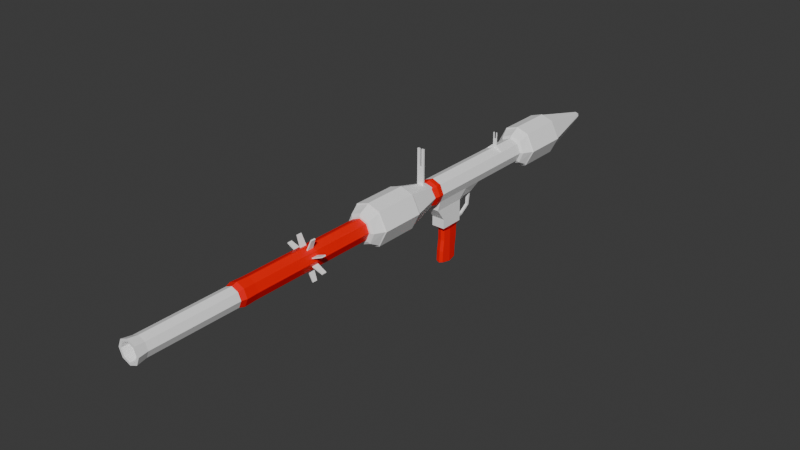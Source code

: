 # Source: RPG-2.blend  (saved by Blender 4.0.36; exported with 4.5.12 LTS)
import bpy
from mathutils import Matrix  # noqa: F401  (used for matrix-valued properties, if any)

bpy.ops.wm.read_factory_settings(use_empty=True)
scene = bpy.context.scene
scene.name = 'Scene'

# ---- materials (node trees are filled in below, after node groups)
mat_metal = bpy.data.materials.new('Metal')
mat_metal.alpha_threshold = 0.0
mat_metal.use_transparent_shadow = False
mat_metal.roughness = 0.5
mat_metal.line_color = (0.0, 0.0, 0.0, 1.0)
mat_madera = bpy.data.materials.new('Madera')
mat_madera.use_transparent_shadow = False
mat_granada = bpy.data.materials.new('Granada')
mat_granada.alpha_threshold = 0.0
mat_granada.use_transparent_shadow = False
mat_granada.roughness = 0.5
mat_granada.line_color = (0.0, 0.0, 0.0, 1.0)

# ---- material node trees
mat_metal.use_nodes = True; mat_metal.node_tree.nodes.clear()
_N = mat_metal.node_tree.nodes; _L = mat_metal.node_tree.links
n0 = _N.new('ShaderNodeOutputMaterial'); n0.name = 'Material Output'; n0.location = (300, 300)
n1 = _N.new('ShaderNodeBsdfPrincipled'); n1.name = 'Principled BSDF'; n1.location = (10, 300)
n1.inputs[0].default_value = (1.0, 1.0, 1.0, 1.0)
n1.inputs[3].default_value = 1.45
_L.new(n1.outputs[0], n0.inputs[0])
n0.is_active_output = True
mat_madera.use_nodes = True; mat_madera.node_tree.nodes.clear()
_N = mat_madera.node_tree.nodes; _L = mat_madera.node_tree.links
n0 = _N.new('ShaderNodeBsdfPrincipled'); n0.name = 'BSDF Principista'; n0.location = (10, 300)
n0.inputs[0].default_value = (1.0, 0.0, 0.0, 1.0)
n0.inputs[3].default_value = 1.45
n1 = _N.new('ShaderNodeOutputMaterial'); n1.name = 'Material'; n1.location = (300, 300)
_L.new(n0.outputs[0], n1.inputs[0])
n1.is_active_output = True
mat_granada.use_nodes = True; mat_granada.node_tree.nodes.clear()
_N = mat_granada.node_tree.nodes; _L = mat_granada.node_tree.links
n0 = _N.new('ShaderNodeOutputMaterial'); n0.name = 'Material Output'; n0.location = (300, 300)
n1 = _N.new('ShaderNodeBsdfPrincipled'); n1.name = 'Principled BSDF'; n1.location = (10, 300)
n1.inputs[0].default_value = (1.0, 1.0, 1.0, 1.0)
n1.inputs[3].default_value = 1.45
_L.new(n1.outputs[0], n0.inputs[0])
n0.is_active_output = True

# ---- world
world_world = bpy.data.worlds.new('World'); scene.world = world_world
world_world.use_nodes = True; world_world.node_tree.nodes.clear()
_N = world_world.node_tree.nodes; _L = world_world.node_tree.links
n0 = _N.new('ShaderNodeOutputWorld'); n0.name = 'World Output'; n0.location = (300, 300)
n1 = _N.new('ShaderNodeBackground'); n1.name = 'Background'; n1.location = (10, 300)
n1.inputs[0].default_value = (0.05088, 0.05088, 0.05088, 1.0)
_L.new(n1.outputs[0], n0.inputs[0])
n0.is_active_output = True
world_world.color = (0.05088, 0.05088, 0.05088)
world_world.use_sun_shadow = False
world_world.sun_shadow_jitter_overblur = 0.0

# ---- meshes
me_rpg_2 = bpy.data.meshes.new('RPG-2')
me_rpg_2.from_pydata([(0.008536, 0.7567, 0.008536), (0.008536, 0.7567, -0.008536), (0.02689, -1.24, 0.02689), (0.02689, -1.24, -0.02689), (-0.008536, 0.7567, 0.008536), (-0.008536, 0.7567, -0.008536), (-0.02689, -1.24, 0.02689), (-0.02689, -1.24, -0.02689), (-0.02987, -0.07333, -0.02987), (0.02987, -0.07333, -0.02987), (-0.02987, -0.07333, 0.02987), (0.02987, -0.07333, 0.02987), (0.03802, -1.24, -6.209e-10), (-0.03802, -1.24, -6.209e-10), (0.01207, 0.7567, 2.22e-16), (-0.01207, 0.7567, 2.22e-16), (0.04225, -0.07333, 2.22e-16), (-0.04225, -0.07333, 2.22e-16), (0.0, 0.7567, -0.01207), (0.0, -1.24, 0.03802), (0.0, -1.24, -0.03802), (0.0, 0.7567, 0.01207), (0.0, -0.07333, -0.04225), (0.0, -0.07333, 0.04225), (0.0, -0.89, 0.03802), (0.0, -0.89, -0.03802), (-0.03802, -0.89, -6.209e-10), (-0.02689, -0.89, 0.02689), (-0.02689, -0.89, -0.02689), (-0.02305, -0.9075, -0.02305), (0.0, -0.9075, -0.03259), (0.0, -0.9075, 0.03259), (-0.03259, -0.9075, 2.22e-16), (-0.02305, -0.9075, 0.02305), (-0.02305, -1.207, -0.02305), (0.0, -1.207, -0.03259), (0.0, -1.207, 0.03259), (-0.03259, -1.207, 2.22e-16), (-0.02305, -1.207, 0.02305), (-0.02561, -0.8492, 0.02561), (-0.03621, -0.8492, 2.22e-16), (0.0, -0.8492, 0.03621), (0.0, -0.8492, -0.03621), (-0.02561, -0.8492, -0.02561), (-0.02561, -0.1271, 0.02561), (-0.03621, -0.1271, 2.22e-16), (0.0, -0.1271, 0.03621), (0.0, -0.1271, -0.03621), (-0.02561, -0.1271, -0.02561), (0.0, -0.1392, 0.03621), (0.0, -0.1392, -0.03621), (-0.02561, -0.1392, -0.02561), (-0.02561, -0.1392, 0.02561), (-0.03621, -0.1392, 2.22e-16), (-0.02987, 0.1267, 0.02987), (-0.02987, 0.1267, -0.02987), (-0.04225, 0.1267, 2.22e-16), (0.0, 0.1267, 0.04225), (0.0, 0.1267, -0.04225), (-0.02987, 0.3432, 0.02987), (-0.04225, 0.3432, 2.22e-16), (-0.02987, 0.3432, -0.02987), (0.0, 0.3432, 0.04225), (0.0, 0.3432, -0.04225), (-0.0425, 0.5308, 0.05667), (-0.07083, 0.5308, 2.22e-16), (-0.0425, 0.5308, -0.05667), (0.0, 0.5308, 0.07083), (0.0, 0.5308, -0.07083), (-0.0425, 0.3807, -0.05667), (0.0, 0.3807, 0.07083), (0.0, 0.3807, -0.07083), (-0.0425, 0.3807, 0.05667), (-0.07083, 0.3807, 2.22e-16), (-0.02987, 0.2499, -0.02987), (0.0, 0.2499, 0.04225), (0.0, 0.2499, -0.04225), (-0.02987, 0.2499, 0.02987), (-0.04225, 0.2499, 2.22e-16), (-0.02987, 0.2591, 0.02987), (-0.04225, 0.2591, 2.22e-16), (-0.02987, 0.2591, -0.02987), (0.0, 0.2591, 0.04225), (0.0, 0.2591, -0.04225), (-0.02987, 0.06, -0.02987), (0.0, 0.06, 0.04225), (-0.02987, 0.06, 0.02987), (-0.04225, 0.06, 2.22e-16), (0.0, -0.035, -0.27), (-0.01235, -0.03167, -0.2667), (-0.01235, 0.02833, -0.2667), (0.0, 0.03167, -0.27), (-0.02235, 0.03905, -0.1376), (0.0, -0.04333, -0.1376), (-0.02235, -0.04333, -0.1376), (-0.004016, 0.1108, -0.1143), (0.0, 0.1138, -0.1146), (-0.01402, 0.04579, -0.1311), (-0.01568, 0.06667, -0.06349), (-0.004016, 0.1044, -0.1111), (0.0, 0.03795, -0.1441), (0.0, -0.02833, -0.1913), (-0.01235, 0.035, -0.1913), (0.0, 0.03833, -0.1913), (-0.01235, -0.025, -0.1913), (-0.01167, -0.1306, 0.04167), (-0.003333, -0.1306, 0.04167), (-0.003333, -0.1357, 0.04167), (-0.01167, -0.1357, 0.04167), (0.0, 0.2499, 0.04667), (-0.01, 0.2499, 0.04667), (-0.01, 0.2591, 0.04667), (0.0, 0.2591, 0.04667), (-0.003333, 0.2532, 0.04833), (-0.006667, 0.2532, 0.04833), (-0.006667, 0.2557, 0.04833), (-0.003333, 0.2557, 0.04833), (0.0, -0.1392, 0.03889), (-0.01667, -0.1271, 0.03889), (0.0, -0.1271, 0.03889), (-0.01667, -0.1392, 0.03889), (0.0, 0.04579, -0.1311), (0.0, 0.06667, -0.07516), (0.0, 0.1044, -0.1111), (-0.01167, -0.1306, 0.1617), (-0.003333, -0.1306, 0.1617), (-0.003333, -0.1357, 0.1617), (-0.01167, -0.1357, 0.1617), (-0.003333, 0.2532, 0.09167), (-0.006667, 0.2532, 0.09167), (-0.006667, 0.2557, 0.09167), (-0.003333, 0.2557, 0.09167), (-0.03103, -0.09273, 0.03103), (-0.04388, -0.09273, -4.439e-10), (0.0, -0.09273, 0.04388), (0.0, -0.09273, -0.04388), (-0.03103, -0.09273, -0.03103), (-0.004016, 0.07443, -0.1312), (-0.004016, 0.07557, -0.1376), (0.0, 0.07496, -0.1402), (0.0, 0.07443, -0.1312), (-0.009016, 0.1158, -0.06349), (0.0, 0.1188, -0.06349), (-0.01235, 0.1094, -0.06349), (0.0, 0.1094, -0.06349), (0.0, -0.07333, -0.06349), (-0.02235, -0.07333, -0.06349), (-0.01402, 0.04579, -0.07513), (-0.02235, 0.03905, -0.06349), (-0.01235, -0.025, -0.1536), (0.0, 0.03833, -0.1536), (-0.01235, 0.035, -0.1536), (0.0, -0.02833, -0.1536), (-0.02091, -1.24, 0.02091), (-0.02091, -1.24, -0.02091), (-0.02957, -1.24, 2.22e-16), (0.0, -1.24, 0.02957), (0.0, -1.24, -0.02957), (-0.02091, -1.197, 0.02091), (-0.02091, -1.197, -0.02091), (-0.02957, -1.197, 2.22e-16), (0.0, -1.197, 0.02957), (0.0, -1.197, -0.02957), (0.0, -1.192, 4.441e-16), (-0.05119, 0.3488, 2.22e-16), (-0.03495, 0.3488, 0.03728), (0.0, 0.3488, -0.05119), (0.0, 0.3488, 0.05119), (0.0, 0.7767, 0.0), (-0.03495, 0.3488, -0.03728), (-0.04259, 0.3781, 0.05167), (-0.06711, 0.3781, 5.433e-10), (0.0, 0.3781, -0.06711), (0.0, 0.3781, 0.06711), (-0.04259, 0.3781, -0.05167), (-0.0408, 0.5352, 0.05426), (-0.0679, 0.5352, 2.22e-16), (-0.0408, 0.5352, -0.05426), (0.0, 0.5352, 0.0679), (0.0, 0.5352, -0.0679), (-0.01235, 0.03, -0.229), (0.0, 0.03333, -0.229), (-0.01235, -0.03, -0.229), (0.0, -0.03333, -0.229), (-0.02987, 0.0, -0.02987), (0.0, 0.0, 0.04225), (-0.02987, 0.0, 0.02987), (-0.04225, 0.0, -2.235e-08), (-0.01568, 1.863e-09, -0.2717), (-0.02235, 1.863e-09, -0.1376), (-0.01568, 1.863e-09, -0.1913), (-0.02235, 3.725e-09, -0.06349), (-0.01568, 1.863e-09, -0.1536), (-0.01568, 1.863e-09, -0.229), (0.0, 0.0, -0.275), (0.0, 0.05579, -0.08013), (0.0, 0.05579, -0.1051), (-0.02235, 1.863e-09, -0.1051), (-0.02235, 0.03905, -0.1051), (-0.01402, 0.04579, -0.1051), (0.0, -0.04333, -0.1051), (-0.02235, -0.04333, -0.1051), (-0.009016, 0.04954, -0.132), (-0.009016, 0.04954, -0.1384), (0.0, 0.04583, -0.1413), (0.0, 0.04954, -0.132), (0.0, 0.1188, -0.06605), (-0.005683, 0.1158, -0.06605), (-0.005683, 0.1094, -0.06605), (0.0, 0.1094, -0.06605), (-0.006667, 0.2557, 0.07), (-0.003333, 0.2557, 0.07), (-0.003333, 0.2532, 0.07), (-0.006667, 0.2532, 0.07), (0.0, 0.2532, 0.07), (0.0, 0.2557, 0.07), (0.03802, -0.89, -6.209e-10), (0.02689, -0.89, 0.02689), (0.02689, -0.89, -0.02689), (0.02305, -0.9075, -0.02305), (0.03259, -0.9075, 2.22e-16), (0.02305, -0.9075, 0.02305), (0.02305, -1.207, -0.02305), (-0.003333, -0.1357, 0.1017), (-0.01167, -0.1357, 0.1017), (-0.01167, -0.1306, 0.1017), (-0.003333, -0.1306, 0.1017), (0.0, -0.1357, 0.1017), (0.0, -0.1306, 0.1017), (0.0, -0.1357, 0.04167), (0.0, -0.1306, 0.04167), (0.03259, -1.207, 2.22e-16), (0.02305, -1.207, 0.02305), (0.02561, -0.8492, 0.02561), (0.03621, -0.8492, 2.22e-16), (0.02561, -0.8492, -0.02561), (0.02561, -0.1271, 0.02561), (0.03621, -0.1271, 2.22e-16), (0.02561, -0.1271, -0.02561), (0.02561, -0.1392, -0.02561), (0.02561, -0.1392, 0.02561), (0.03621, -0.1392, 2.22e-16), (0.02987, 0.1267, 0.02987), (0.0, 0.2532, 0.04833), (0.02987, 0.1267, -0.02987), (0.04225, 0.1267, 2.22e-16), (0.02987, 0.3432, 0.02987), (0.04225, 0.3432, 2.22e-16), (0.02987, 0.3432, -0.02987), (0.0425, 0.5308, 0.05667), (0.07083, 0.5308, 2.22e-16), (0.0425, 0.5308, -0.05667), (0.0425, 0.3807, -0.05667), (0.0425, 0.3807, 0.05667), (0.07083, 0.3807, 2.22e-16), (0.02987, 0.2499, -0.02987), (0.02987, 0.2499, 0.02987), (0.04225, 0.2499, 2.22e-16), (0.02987, 0.2591, 0.02987), (0.04225, 0.2591, 2.22e-16), (0.02987, 0.2591, -0.02987), (0.02987, 0.06, -0.02987), (0.02987, 0.06, 0.02987), (0.04225, 0.06, 2.22e-16), (0.01235, -0.03167, -0.2667), (0.01235, 0.02833, -0.2667), (0.0, 0.2557, 0.04833), (0.02235, 0.03905, -0.1376), (0.02235, -0.04333, -0.1376), (0.004016, 0.1108, -0.1143), (0.01402, 0.04579, -0.1311), (0.01568, 0.06667, -0.06349), (0.004016, 0.1044, -0.1111), (0.01235, 0.035, -0.1913), (0.01235, -0.025, -0.1913), (0.01167, -0.1306, 0.04167), (0.003333, -0.1306, 0.04167), (0.003333, -0.1357, 0.04167), (0.01167, -0.1357, 0.04167), (0.01, 0.2499, 0.04667), (0.01, 0.2591, 0.04667), (0.003333, 0.2532, 0.04833), (0.006667, 0.2532, 0.04833), (0.006667, 0.2557, 0.04833), (0.003333, 0.2557, 0.04833), (0.01667, -0.1271, 0.03889), (0.01667, -0.1392, 0.03889), (0.01167, -0.1306, 0.1617), (0.003333, -0.1306, 0.1617), (0.003333, -0.1357, 0.1617), (0.01167, -0.1357, 0.1617), (0.003333, 0.2532, 0.09167), (0.006667, 0.2532, 0.09167), (0.006667, 0.2557, 0.09167), (0.003333, 0.2557, 0.09167), (0.03103, -0.09273, 0.03103), (0.04388, -0.09273, -4.439e-10), (0.03103, -0.09273, -0.03103), (0.004016, 0.07443, -0.1312), (0.004016, 0.07557, -0.1376), (0.009016, 0.1158, -0.06349), (0.01235, 0.1094, -0.06349), (0.02235, -0.07333, -0.06349), (0.01402, 0.04579, -0.07513), (0.02235, 0.03905, -0.06349), (0.01235, -0.025, -0.1536), (0.01235, 0.035, -0.1536), (0.02091, -1.24, 0.02091), (0.02091, -1.24, -0.02091), (0.02957, -1.24, 2.22e-16), (0.02091, -1.197, 0.02091), (0.02091, -1.197, -0.02091), (0.02957, -1.197, 2.22e-16), (0.05119, 0.3488, 2.22e-16), (0.03495, 0.3488, 0.03728), (0.03495, 0.3488, -0.03728), (0.04259, 0.3781, 0.05167), (0.06711, 0.3781, 5.433e-10), (0.04259, 0.3781, -0.05167), (0.0408, 0.5352, 0.05426), (0.0679, 0.5352, 2.22e-16), (0.0408, 0.5352, -0.05426), (0.01235, 0.03, -0.229), (0.01235, -0.03, -0.229), (0.02987, 0.0, -0.02987), (0.02987, 0.0, 0.02987), (0.04225, 0.0, -2.235e-08), (0.01568, 1.863e-09, -0.2717), (0.02235, 1.863e-09, -0.1376), (0.01568, 1.863e-09, -0.1913), (0.02235, 3.725e-09, -0.06349), (0.01568, 1.863e-09, -0.1536), (0.01568, 1.863e-09, -0.229), (0.02235, 1.863e-09, -0.1051), (0.02235, 0.03905, -0.1051), (0.01402, 0.04579, -0.1051), (0.02235, -0.04333, -0.1051), (0.009016, 0.04954, -0.132), (0.009016, 0.04954, -0.1384), (0.005683, 0.1158, -0.06605), (0.005683, 0.1094, -0.06605), (0.006667, 0.2557, 0.07), (0.003333, 0.2557, 0.07), (0.003333, 0.2532, 0.07), (0.006667, 0.2532, 0.07), (0.003333, -0.1357, 0.1017), (0.01167, -0.1357, 0.1017), (0.01167, -0.1306, 0.1017), (0.003333, -0.1306, 0.1017)], [(106, 107), (116, 113), (276, 277), (284, 281)], [(36, 38, 6, 19), (176, 175, 4, 15), (228, 227, 345, 348), (318, 315, 166, 172), (152, 101, 274, 305), (134, 46, 236, 295), (133, 132, 10, 17), (185, 186, 10, 23), (136, 133, 17, 8), (252, 251, 250, 254), (321, 251, 68, 179), (278, 346, 345, 277), (177, 176, 15, 5), (256, 279, 109, 75), (185, 23, 11, 325), (34, 35, 20, 7), (298, 272, 123, 140), (41, 24, 217, 233), (193, 180, 90, 188), (43, 42, 25, 28), (301, 144, 209, 340), (311, 163, 162), (29, 32, 26, 28), (32, 33, 27, 26), (222, 3, 20, 35), (284, 266, 215, 342), (41, 39, 27, 24), (338, 337, 270, 267), (236, 285, 286, 240), (37, 38, 33, 32), (34, 37, 32, 29), (28, 25, 30, 29), (341, 293, 292, 344), (24, 27, 33, 31), (7, 13, 37, 34), (13, 6, 38, 37), (244, 255, 257, 245), (29, 30, 35, 34), (85, 185, 325, 262), (31, 33, 38, 36), (49, 52, 39, 41), (51, 50, 42, 43), (28, 26, 40, 43), (26, 27, 39, 40), (235, 218, 25, 42), (296, 16, 11, 295), (136, 135, 47, 48), (36, 19, 2, 232), (288, 289, 290, 287), (134, 132, 44, 46), (51, 53, 45, 48), (53, 52, 44, 45), (321, 1, 14, 320), (231, 220, 221, 232), (40, 39, 52, 53), (43, 40, 53, 51), (48, 47, 50, 51), (19, 156, 307, 2), (119, 118, 105, 106), (74, 76, 58, 55), (297, 9, 16, 296), (84, 87, 56, 55), (101, 183, 323, 274), (75, 77, 54, 57), (261, 271, 301, 244), (167, 62, 246, 314), (87, 86, 54, 56), (260, 255, 76, 83), (167, 165, 59, 62), (218, 235, 234, 216), (169, 166, 63, 61), (348, 288, 287, 347), (81, 80, 60, 61), (80, 79, 59, 60), (177, 179, 68, 66), (274, 323, 332, 329), (178, 175, 64, 67), (284, 112, 266), (69, 73, 65, 66), (75, 57, 242, 256), (73, 72, 64, 65), (171, 170, 72, 73), (281, 243, 109), (174, 171, 73, 69), (267, 306, 150, 100), (66, 68, 71, 69), (333, 328, 267, 334), (67, 64, 72, 70), (270, 337, 205, 121), (56, 54, 77, 78), (308, 311, 162, 157), (55, 56, 78, 74), (322, 265, 91, 181), (77, 75, 109, 110), (239, 235, 42, 50), (81, 83, 76, 74), (61, 63, 83, 81), (235, 239, 241, 234), (62, 59, 79, 82), (244, 301, 300), (78, 77, 79, 80), (251, 321, 320, 250), (74, 78, 80, 81), (269, 272, 298, 299), (338, 267, 100, 204), (70, 173, 316, 253), (12, 231, 232, 2), (207, 206, 96, 95), (180, 181, 91, 90), (183, 182, 89, 88), (277, 345, 227, 229), (187, 186, 86, 87), (1, 168, 14), (184, 187, 87, 84), (315, 318, 317, 313), (57, 54, 86, 85), (277, 229, 117), (307, 310, 312, 309), (219, 218, 216, 220), (200, 201, 94, 93), (22, 145, 302, 9), (184, 84, 148, 191), (84, 55, 143, 98), (203, 92, 97, 202), (198, 148, 147, 199), (203, 204, 100, 92), (12, 309, 308, 3), (207, 95, 99, 208), (183, 88, 264, 323), (21, 178, 319, 0), (332, 327, 265, 322), (261, 244, 245, 263), (271, 122, 144, 301), (252, 318, 172, 71), (67, 70, 253, 249), (222, 219, 220, 231), (152, 149, 104, 101), (151, 150, 103, 102), (299, 298, 337, 338), (299, 338, 204, 139), (192, 151, 102, 190), (344, 292, 291, 343), (1, 321, 179, 18), (120, 117, 107, 108), (118, 120, 108, 105), (254, 250, 249, 253), (82, 79, 111, 112), (305, 274, 329, 331), (79, 77, 110, 111), (276, 119, 230), (211, 210, 130, 131), (318, 252, 254, 317), (111, 110, 114, 115), (239, 238, 237, 241), (112, 111, 115, 116), (109, 113, 114, 110), (346, 290, 289, 345), (44, 52, 120, 118), (52, 49, 117, 120), (280, 283, 282, 279), (46, 44, 118, 119), (259, 247, 246, 258), (208, 99, 123, 209), (98, 143, 144, 122), (137, 140, 123, 99), (342, 294, 293, 341), (324, 330, 304, 261), (3, 308, 157, 20), (125, 124, 127, 126), (218, 219, 30, 25), (224, 223, 126, 127), (226, 225, 124, 125), (89, 188, 194, 88), (223, 226, 125, 126), (225, 224, 127, 124), (326, 263, 262, 325), (131, 130, 129, 128), (213, 212, 128, 129), (268, 305, 331, 328), (313, 317, 316, 314), (210, 213, 129, 130), (310, 163, 312), (212, 211, 131, 128), (93, 152, 305, 268), (323, 264, 327, 332), (23, 10, 132, 134), (91, 265, 327, 194), (8, 22, 135, 136), (48, 45, 133, 136), (45, 44, 132, 133), (202, 205, 140, 137), (247, 313, 314, 246), (250, 320, 319, 249), (334, 335, 303, 304), (95, 96, 139, 138), (95, 138, 137, 99), (324, 261, 263, 326), (55, 141, 143), (55, 58, 142, 141), (317, 254, 253, 316), (269, 299, 139, 96), (22, 8, 146, 145), (14, 168, 0), (178, 67, 249, 319), (263, 245, 242, 262), (147, 148, 84, 98), (197, 198, 92, 189), (306, 273, 103, 150), (189, 92, 151, 192), (92, 100, 150, 151), (93, 94, 149, 152), (348, 276, 230, 228), (245, 257, 256, 242), (345, 289, 288, 348), (6, 13, 155, 153), (335, 196, 195, 303), (19, 6, 153, 156), (13, 7, 154, 155), (7, 20, 157, 154), (284, 342, 341, 283), (237, 296, 295, 236), (154, 157, 162, 159), (156, 153, 158, 161), (219, 222, 35, 30), (155, 154, 159, 160), (153, 155, 160, 158), (121, 196, 335, 270), (158, 160, 163), (161, 163, 310), (339, 340, 272, 269), (159, 162, 163), (161, 158, 163), (2, 307, 309, 12), (309, 312, 311, 308), (160, 159, 163), (5, 15, 168), (15, 4, 168), (4, 21, 168), (46, 119, 285, 236), (82, 112, 280, 258), (330, 333, 334, 304), (18, 5, 168), (3, 222, 231, 12), (9, 302, 330, 324), (320, 14, 0, 319), (61, 60, 164, 169), (336, 268, 328, 333), (60, 59, 165, 164), (174, 172, 166, 169), (173, 170, 165, 167), (267, 270, 335, 334), (70, 72, 170, 173), (69, 71, 172, 174), (240, 286, 117, 49), (169, 164, 171, 174), (164, 165, 170, 171), (273, 322, 181, 103), (173, 167, 314, 316), (49, 41, 233, 240), (258, 280, 279, 256), (21, 4, 175, 178), (5, 18, 179, 177), (66, 65, 176, 177), (294, 291, 292, 293), (65, 64, 175, 176), (315, 248, 63, 166), (91, 194, 188, 90), (244, 300, 142, 58), (275, 347, 346, 278), (251, 252, 71, 68), (101, 104, 182, 183), (102, 103, 181, 180), (190, 102, 180, 193), (104, 190, 193, 182), (339, 269, 96, 206), (331, 329, 273, 306), (343, 291, 294, 342), (241, 237, 236, 240), (94, 189, 192, 149), (201, 197, 189, 94), (328, 331, 306, 267), (302, 336, 333, 330), (119, 276, 275, 285), (300, 339, 206, 142), (149, 192, 190, 104), (8, 184, 191, 146), (238, 239, 50, 47), (8, 17, 187, 184), (17, 10, 186, 187), (182, 193, 188, 89), (85, 86, 186, 185), (57, 85, 262, 242), (146, 191, 197, 201), (248, 315, 313, 247), (191, 148, 198, 197), (92, 198, 199, 97), (145, 146, 201, 200), (24, 31, 221, 217), (257, 259, 258, 256), (147, 98, 122, 195), (199, 147, 195, 196), (121, 97, 199, 196), (340, 209, 123, 272), (337, 298, 140, 205), (347, 287, 290, 346), (303, 195, 122, 271), (248, 260, 83, 63), (9, 324, 326, 16), (260, 248, 247, 259), (264, 88, 194, 327), (303, 271, 261, 304), (156, 161, 310, 307), (97, 121, 205, 202), (283, 341, 344, 282), (138, 139, 204, 203), (138, 203, 202, 137), (282, 344, 343, 281), (109, 279, 282, 281), (143, 208, 209, 144), (220, 216, 217, 221), (141, 207, 208, 143), (141, 142, 206, 207), (216, 234, 233, 217), (115, 114, 213, 210), (114, 113, 212, 213), (116, 115, 210, 211), (312, 163, 311), (329, 332, 322, 273), (238, 297, 296, 237), (9, 297, 135, 22), (255, 260, 259, 257), (211, 212, 214, 215), (113, 109, 243), (286, 278, 277, 117), (145, 200, 336, 302), (285, 275, 278, 286), (200, 93, 268, 336), (281, 343, 214, 243), (105, 108, 224, 225), (228, 226, 223, 227), (106, 105, 225, 226), (108, 107, 223, 224), (0, 168, 21), (226, 228, 230, 106), (107, 229, 227, 223), (18, 168, 1), (31, 36, 232, 221), (112, 284, 283, 280), (276, 348, 347, 275), (234, 241, 240, 233), (106, 230, 119), (107, 117, 229), (255, 244, 58, 76), (16, 326, 325, 11), (342, 215, 214, 343), (297, 238, 47, 135), (113, 243, 214, 212), (23, 134, 295, 11), (116, 211, 215, 266), (116, 266, 112), (300, 301, 340, 339), (62, 82, 258, 246)])
me_rpg_2.polygons.foreach_set('material_index', [0, 0, 0, 0, 1, 1, 1, 0, 1, 0, 0, 0, 0, 0, 0, 0, 0, 1, 1, 1, 0, 0, 1, 1, 0, 0, 1, 0, 0, 0, 0, 1, 0, 1, 0, 0, 0, 0, 0, 0, 1, 1, 1, 1, 1, 1, 1, 0, 0, 1, 1, 1, 0, 0, 1, 1, 1, 0, 0, 0, 1, 0, 1, 0, 0, 0, 0, 0, 0, 1, 0, 0, 0, 0, 0, 1, 0, 0, 0, 0, 0, 0, 0, 0, 1, 0, 0, 0, 0, 0, 0, 0, 1, 0, 1, 0, 0, 1, 0, 0, 0, 0, 0, 0, 0, 0, 0, 0, 1, 1, 0, 0, 0, 0, 0, 0, 0, 0, 1, 0, 0, 0, 0, 0, 0, 0, 0, 0, 1, 0, 1, 0, 0, 0, 0, 0, 1, 1, 0, 0, 1, 0, 0, 0, 0, 0, 0, 1, 0, 0, 0, 0, 0, 1, 0, 0, 0, 0, 0, 0, 0, 0, 0, 0, 0, 0, 0, 0, 0, 1, 0, 0, 1, 0, 0, 0, 0, 0, 1, 0, 0, 0, 0, 1, 1, 1, 1, 1, 1, 1, 0, 0, 0, 0, 0, 0, 0, 0, 0, 0, 0, 0, 0, 0, 0, 0, 0, 1, 1, 1, 1, 0, 0, 0, 0, 0, 0, 0, 0, 0, 1, 0, 0, 0, 0, 0, 0, 0, 0, 0, 0, 0, 0, 0, 0, 0, 0, 0, 0, 0, 0, 0, 0, 0, 0, 0, 0, 0, 0, 0, 0, 0, 0, 0, 0, 0, 1, 0, 1, 0, 0, 0, 0, 0, 0, 0, 1, 0, 0, 0, 1, 1, 1, 1, 0, 1, 0, 1, 1, 0, 1, 0, 0, 0, 1, 0, 1, 0, 0, 1, 0, 0, 0, 0, 0, 0, 0, 1, 0, 0, 0, 0, 0, 0, 0, 0, 0, 0, 0, 1, 0, 0, 0, 0, 0, 0, 0, 0, 0, 1, 0, 0, 1, 0, 0, 0, 0, 1, 1, 1, 0, 0, 0, 0, 0, 0, 0, 0, 0, 0, 0, 0, 0, 0, 0, 0, 0, 0, 0, 1, 0, 0, 0, 0, 0, 1, 0, 1, 0, 0, 0, 0])
_uv = me_rpg_2.uv_layers.new(name='UVMap')
_uv.uv.foreach_set('vector', [0.75, 0.7464, 0.875, 0.7464, 0.875, 0.75, 0.75, 0.75, 0.5, 0.2173, 0.625, 0.2173, 0.625, 0.25, 0.5, 0.25, 0.75, 0.6292, 0.75, 0.6371, 0.75, 0.6371, 0.75, 0.6292, 0.125, 0.5593, 0.125, 0.5617, 0.25, 0.5617, 0.25, 0.5593, 0.25, 0.625, 0.25, 0.625, 0.125, 0.625, 0.125, 0.625, 0.75, 0.6271, 0.75, 0.6292, 0.875, 0.6292, 0.875, 0.6271, 0.5, 0.1229, 0.625, 0.1229, 0.625, 0.125, 0.5, 0.125, 0.75, 0.6187, 0.875, 0.6187, 0.875, 0.625, 0.75, 0.625, 0.375, 0.1229, 0.5, 0.1229, 0.5, 0.125, 0.375, 0.125, 0.375, 0.1931, 0.375, 0.2156, 0.5, 0.2156, 0.5, 0.1931, 0.125, 0.5327, 0.125, 0.5344, 0.25, 0.5344, 0.25, 0.5327, 0.875, 0.6371, 0.875, 0.6371, 0.75, 0.6371, 0.75, 0.6371, 0.375, 0.2173, 0.5, 0.2173, 0.5, 0.25, 0.375, 0.25, 0.875, 0.5813, 0.875, 0.5813, 0.75, 0.5813, 0.75, 0.5813, 0.75, 0.6187, 0.75, 0.625, 0.875, 0.625, 0.875, 0.6187, 0.125, 0.7464, 0.25, 0.7464, 0.25, 0.75, 0.125, 0.75, 0.25, 0.3688, 0.125, 0.6, 0.125, 0.6, 0.25, 0.3688, 0.75, 0.7081, 0.75, 0.7125, 0.875, 0.7125, 0.875, 0.7081, 0.375, 0.1312, 0.375, 0.1375, 0.375, 0.1375, 0.375, 0.1312, 0.125, 0.7081, 0.25, 0.7081, 0.25, 0.7125, 0.125, 0.7125, 0.25, 0.375, 0.25, 0.375, 0.2187, 0.4313, 0.2188, 0.4313, 0.125, 0.75, 0.1875, 0.75, 0.25, 0.75, 0.375, 0.03563, 0.5, 0.03563, 0.5, 0.0375, 0.375, 0.0375, 0.5, 0.03563, 0.625, 0.03563, 0.625, 0.0375, 0.5, 0.0375, 0.125, 0.7464, 0.125, 0.75, 0.25, 0.75, 0.25, 0.7464, 0.75, 0.5719, 0.75, 0.5719, 0.0, 0.0, 0.0, 0.0, 0.75, 0.7081, 0.875, 0.7081, 0.875, 0.7125, 0.75, 0.7125, 0.125, 0.6094, 0.125, 0.6094, 0.125, 0.6125, 0.125, 0.6125, 0.625, 0.1208, 0.625, 0.1208, 0.625, 0.1129, 0.625, 0.1129, 0.5, 0.003562, 0.625, 0.003562, 0.625, 0.03563, 0.5, 0.03563, 0.375, 0.003562, 0.5, 0.003562, 0.5, 0.03563, 0.375, 0.03563, 0.125, 0.7125, 0.25, 0.7125, 0.25, 0.7144, 0.125, 0.7144, 0.625, 0.1781, 0.625, 0.1781, 0.625, 0.1687, 0.625, 0.1687, 0.75, 0.7125, 0.875, 0.7125, 0.875, 0.7144, 0.75, 0.7144, 0.375, 0.0, 0.5, 0.0, 0.5, 0.003562, 0.375, 0.003562, 0.5, 0.0, 0.625, 0.0, 0.625, 0.003562, 0.5, 0.003562, 0.375, 0.15, 0.375, 0.1687, 0.5, 0.1687, 0.5, 0.15, 0.125, 0.7144, 0.25, 0.7144, 0.25, 0.7464, 0.125, 0.7464, 0.75, 0.6125, 0.75, 0.6187, 0.875, 0.6187, 0.875, 0.6125, 0.75, 0.7144, 0.875, 0.7144, 0.875, 0.7464, 0.75, 0.7464, 0.75, 0.6371, 0.875, 0.6371, 0.875, 0.7081, 0.75, 0.7081, 0.125, 0.6371, 0.25, 0.6371, 0.25, 0.7081, 0.125, 0.7081, 0.375, 0.0375, 0.5, 0.0375, 0.5, 0.04188, 0.375, 0.04188, 0.5, 0.0375, 0.625, 0.0375, 0.625, 0.04188, 0.5, 0.04188, 0.125, 0.7081, 0.125, 0.7125, 0.25, 0.7125, 0.25, 0.7081, 0.5, 0.1229, 0.5, 0.125, 0.625, 0.125, 0.625, 0.1229, 0.125, 0.6271, 0.25, 0.6271, 0.25, 0.6292, 0.125, 0.6292, 0.75, 0.7464, 0.75, 0.75, 0.875, 0.75, 0.875, 0.7464, 0.75, 0.6292, 0.75, 0.6371, 0.875, 0.6371, 0.875, 0.6292, 0.75, 0.6271, 0.875, 0.6271, 0.875, 0.6292, 0.75, 0.6292, 0.375, 0.1129, 0.5, 0.1129, 0.5, 0.1208, 0.375, 0.1208, 0.5, 0.1129, 0.625, 0.1129, 0.625, 0.1208, 0.5, 0.1208, 0.375, 0.2173, 0.375, 0.25, 0.5, 0.25, 0.5, 0.2173, 0.5, 0.003562, 0.5, 0.03563, 0.625, 0.03563, 0.625, 0.003562, 0.5, 0.04188, 0.625, 0.04188, 0.625, 0.1129, 0.5, 0.1129, 0.375, 0.04188, 0.5, 0.04188, 0.5, 0.1129, 0.375, 0.1129, 0.125, 0.6292, 0.25, 0.6292, 0.25, 0.6371, 0.125, 0.6371, 0.75, 0.75, 0.75, 0.75, 0.875, 0.75, 0.875, 0.75, 0.75, 0.6292, 0.875, 0.6292, 0.875, 0.6292, 0.75, 0.6292, 0.125, 0.5813, 0.25, 0.5813, 0.25, 0.6, 0.125, 0.6, 0.375, 0.1229, 0.375, 0.125, 0.5, 0.125, 0.5, 0.1229, 0.375, 0.1375, 0.5, 0.1375, 0.5, 0.15, 0.375, 0.15, 0.25, 0.625, 0.25, 0.625, 0.125, 0.625, 0.125, 0.625, 0.75, 0.5813, 0.875, 0.5813, 0.875, 0.6, 0.75, 0.6, 0.375, 0.1375, 0.375, 0.1375, 0.375, 0.15, 0.375, 0.15, 0.75, 0.5617, 0.75, 0.5625, 0.875, 0.5625, 0.875, 0.5617, 0.5, 0.1375, 0.625, 0.1375, 0.625, 0.15, 0.5, 0.15, 0.125, 0.5719, 0.125, 0.5813, 0.25, 0.5813, 0.25, 0.5719, 0.75, 0.5617, 0.875, 0.5617, 0.875, 0.5625, 0.75, 0.5625, 0.375, 0.0375, 0.375, 0.04188, 0.5, 0.04188, 0.5, 0.0375, 0.125, 0.5617, 0.25, 0.5617, 0.25, 0.5625, 0.125, 0.5625, 0.75, 0.6292, 0.75, 0.6292, 0.875, 0.6292, 0.875, 0.6292, 0.375, 0.1781, 0.5, 0.1781, 0.5, 0.1875, 0.375, 0.1875, 0.5, 0.1781, 0.625, 0.1781, 0.625, 0.1875, 0.5, 0.1875, 0.125, 0.5327, 0.25, 0.5327, 0.25, 0.5344, 0.125, 0.5344, 0.375, 0.125, 0.375, 0.125, 0.375, 0.1312, 0.375, 0.1312, 0.75, 0.5327, 0.875, 0.5327, 0.875, 0.5344, 0.75, 0.5344, 0.75, 0.5719, 0.75, 0.5719, 0.75, 0.5719, 0.375, 0.1931, 0.5, 0.1931, 0.5, 0.2156, 0.375, 0.2156, 0.75, 0.5813, 0.75, 0.6, 0.875, 0.6, 0.875, 0.5813, 0.5, 0.1931, 0.625, 0.1931, 0.625, 0.2156, 0.5, 0.2156, 0.5, 0.1907, 0.625, 0.1907, 0.625, 0.1931, 0.5, 0.1931, 0.75, 0.5813, 0.75, 0.5813, 0.75, 0.5813, 0.375, 0.1907, 0.5, 0.1907, 0.5, 0.1931, 0.375, 0.1931, 0.125, 0.6125, 0.125, 0.6125, 0.25, 0.6125, 0.25, 0.6125, 0.125, 0.5344, 0.25, 0.5344, 0.25, 0.5569, 0.125, 0.5569, 0.375, 0.1312, 0.375, 0.1312, 0.375, 0.1375, 0.375, 0.1375, 0.75, 0.5344, 0.875, 0.5344, 0.875, 0.5569, 0.75, 0.5569, 0.375, 0.1375, 0.3125, 0.2531, 0.3125, 0.2531, 0.375, 0.1375, 0.5, 0.15, 0.625, 0.15, 0.625, 0.1687, 0.5, 0.1687, 0.125, 0.75, 0.125, 0.75, 0.25, 0.75, 0.25, 0.75, 0.375, 0.15, 0.5, 0.15, 0.5, 0.1687, 0.375, 0.1687, 0.125, 0.6125, 0.125, 0.6125, 0.25, 0.6125, 0.25, 0.6125, 0.875, 0.5813, 0.75, 0.5813, 0.75, 0.5813, 0.875, 0.5813, 0.125, 0.6371, 0.125, 0.7081, 0.25, 0.7081, 0.25, 0.6371, 0.125, 0.5719, 0.25, 0.5719, 0.25, 0.5813, 0.125, 0.5813, 0.125, 0.5625, 0.25, 0.5625, 0.25, 0.5719, 0.125, 0.5719, 0.375, 0.04188, 0.375, 0.1129, 0.5, 0.1129, 0.5, 0.04188, 0.75, 0.5625, 0.875, 0.5625, 0.875, 0.5719, 0.75, 0.5719, 0.125, 0.6, 0.125, 0.6, 0.125, 0.6, 0.5, 0.1687, 0.625, 0.1687, 0.625, 0.1781, 0.5, 0.1781, 0.375, 0.2156, 0.375, 0.2173, 0.5, 0.2173, 0.5, 0.2156, 0.375, 0.1687, 0.5, 0.1687, 0.5, 0.1781, 0.375, 0.1781, 0.125, 0.6, 0.125, 0.6, 0.125, 0.6063, 0.125, 0.6063, 0.125, 0.6094, 0.125, 0.6125, 0.25, 0.6125, 0.25, 0.6094, 0.75, 0.5569, 0.75, 0.5593, 0.875, 0.5593, 0.875, 0.5569, 0.5, 0.0, 0.5, 0.003562, 0.625, 0.003562, 0.625, 0.0, 0.125, 0.6, 0.25, 0.6, 0.25, 0.6, 0.125, 0.6, 0.125, 0.6125, 0.25, 0.6125, 0.25, 0.6125, 0.125, 0.6125, 0.25, 0.625, 0.125, 0.625, 0.125, 0.625, 0.25, 0.625, 0.0, 0.0, 0.0, 0.0, 0.0, 0.0, 0.0, 0.0, 0.5, 0.1312, 0.625, 0.1312, 0.625, 0.1375, 0.5, 0.1375, 0.375, 0.25, 0.4375, 0.25, 0.5, 0.25, 0.375, 0.1312, 0.5, 0.1312, 0.5, 0.1375, 0.375, 0.1375, 0.375, 0.1883, 0.375, 0.1907, 0.5, 0.1907, 0.5, 0.1883, 0.75, 0.6, 0.875, 0.6, 0.875, 0.6125, 0.75, 0.6125, 0.0, 0.0, 0.0, 0.0, 0.75, 0.6371, 0.625, 0.0, 0.625, 0.0, 0.5, 0.0, 0.5, 0.0, 0.375, 0.03563, 0.375, 0.0375, 0.5, 0.0375, 0.5, 0.03563, 0.25, 0.625, 0.125, 0.625, 0.125, 0.625, 0.25, 0.625, 0.25, 0.625, 0.25, 0.625, 0.125, 0.625, 0.125, 0.625, 0.375, 0.1312, 0.375, 0.1375, 0.375, 0.1375, 0.375, 0.1312, 0.375, 0.1375, 0.375, 0.15, 0.375, 0.15, 0.375, 0.1375, 0.125, 0.6094, 0.125, 0.6125, 0.125, 0.6125, 0.125, 0.6094, 0.375, 0.1375, 0.375, 0.1375, 0.375, 0.1375, 0.375, 0.1375, 0.125, 0.6094, 0.25, 0.6094, 0.25, 0.6125, 0.125, 0.6125, 0.5, 0.0, 0.5, 0.0, 0.375, 0.0, 0.375, 0.0, 0.125, 0.6, 0.125, 0.6, 0.125, 0.6, 0.125, 0.6, 0.25, 0.625, 0.25, 0.625, 0.125, 0.625, 0.125, 0.625, 0.75, 0.5, 0.75, 0.5327, 0.875, 0.5327, 0.875, 0.5, 0.375, 0.1312, 0.375, 0.1312, 0.375, 0.1375, 0.375, 0.1375, 0.375, 0.1375, 0.375, 0.15, 0.5, 0.15, 0.5, 0.1375, 0.375, 0.1375, 0.375, 0.1375, 0.375, 0.15, 0.375, 0.15, 0.125, 0.5569, 0.125, 0.5593, 0.25, 0.5593, 0.25, 0.5569, 0.75, 0.5344, 0.75, 0.5569, 0.875, 0.5569, 0.875, 0.5344, 0.375, 0.003562, 0.375, 0.03563, 0.5, 0.03563, 0.5, 0.003562, 0.25, 0.625, 0.125, 0.625, 0.125, 0.625, 0.25, 0.625, 0.125, 0.6125, 0.25, 0.6125, 0.25, 0.6125, 0.125, 0.6125, 0.125, 0.6063, 0.125, 0.6063, 0.125, 0.6094, 0.125, 0.6094, 0.125, 0.6063, 0.125, 0.6094, 0.25, 0.6094, 0.25, 0.6063, 0.375, 0.1312, 0.375, 0.1375, 0.375, 0.1375, 0.375, 0.1312, 0.875, 0.5813, 0.875, 0.5813, 0.75, 0.5813, 0.75, 0.5813, 0.125, 0.5, 0.125, 0.5327, 0.25, 0.5327, 0.25, 0.5, 0.875, 0.6371, 0.75, 0.6371, 0.75, 0.6371, 0.875, 0.6371, 0.625, 0.1208, 0.625, 0.1129, 0.625, 0.1129, 0.625, 0.1208, 0.5, 0.1931, 0.5, 0.2156, 0.625, 0.2156, 0.625, 0.1931, 0.75, 0.5719, 0.875, 0.5719, 0.875, 0.5719, 0.75, 0.5719, 0.375, 0.125, 0.375, 0.125, 0.375, 0.1312, 0.375, 0.1312, 0.625, 0.1781, 0.625, 0.1687, 0.625, 0.1687, 0.625, 0.1781, 0.0, 0.0, 0.75, 0.6292, 0.0, 0.0, 0.75, 0.5719, 0.875, 0.5719, 0.875, 0.5719, 0.75, 0.5719, 0.375, 0.1907, 0.375, 0.1931, 0.5, 0.1931, 0.5, 0.1907, 0.625, 0.1781, 0.625, 0.1687, 0.625, 0.1687, 0.625, 0.1781, 0.375, 0.1129, 0.375, 0.1208, 0.5, 0.1208, 0.5, 0.1129, 0.75, 0.5719, 0.625, 0.1781, 0.875, 0.5719, 0.75, 0.5719, 0.75, 0.5813, 0.75, 0.5813, 0.875, 0.5813, 0.625, 0.1687, 0.875, 0.6371, 0.875, 0.6371, 0.75, 0.6371, 0.75, 0.6371, 0.625, 0.1208, 0.625, 0.1129, 0.625, 0.1129, 0.625, 0.1208, 0.875, 0.6371, 0.75, 0.6371, 0.75, 0.6371, 0.875, 0.6371, 0.625, 0.1781, 0.625, 0.1781, 0.625, 0.1687, 0.625, 0.1687, 0.75, 0.6292, 0.875, 0.6292, 0.875, 0.6292, 0.75, 0.6292, 0.5, 0.1781, 0.5, 0.1875, 0.625, 0.1875, 0.625, 0.1781, 0.2188, 0.4313, 0.125, 0.6, 0.125, 0.6, 0.2187, 0.4313, 0.375, 0.1375, 0.375, 0.15, 0.375, 0.15, 0.375, 0.1375, 0.25, 0.3688, 0.25, 0.3688, 0.125, 0.6, 0.125, 0.6, 0.75, 0.5719, 0.75, 0.5719, 0.875, 0.5719, 0.875, 0.5719, 0.375, 0.1312, 0.375, 0.1312, 0.375, 0.1375, 0.375, 0.1375, 0.125, 0.75, 0.125, 0.75, 0.25, 0.75, 0.25, 0.75, 0.75, 0.6292, 0.875, 0.6292, 0.875, 0.6371, 0.75, 0.6371, 0.125, 0.7125, 0.125, 0.7144, 0.25, 0.7144, 0.25, 0.7125, 0.875, 0.6371, 0.75, 0.6371, 0.75, 0.6371, 0.875, 0.6371, 0.75, 0.6292, 0.875, 0.6292, 0.875, 0.6292, 0.75, 0.6292, 0.125, 0.625, 0.375, 0.1312, 0.0, 0.0, 0.25, 0.625, 0.75, 0.6371, 0.75, 0.6292, 0.75, 0.6292, 0.75, 0.6371, 0.625, 0.1208, 0.625, 0.1129, 0.625, 0.1129, 0.625, 0.1208, 0.5, 0.1312, 0.5, 0.1375, 0.625, 0.1375, 0.625, 0.1312, 0.75, 0.5719, 0.875, 0.5719, 0.875, 0.5813, 0.75, 0.5813, 0.875, 0.5813, 0.75, 0.5813, 0.75, 0.5813, 0.875, 0.5813, 0.375, 0.125, 0.375, 0.125, 0.375, 0.1312, 0.375, 0.1312, 0.5, 0.1883, 0.5, 0.1907, 0.625, 0.1907, 0.625, 0.1883, 0.625, 0.1781, 0.625, 0.1687, 0.625, 0.1687, 0.625, 0.1781, 0.625, 0.0, 0.5625, 0.0, 0.5, 0.0, 0.75, 0.5813, 0.75, 0.5719, 0.75, 0.5719, 0.75, 0.5813, 0.25, 0.625, 0.25, 0.625, 0.125, 0.625, 0.125, 0.625, 0.375, 0.125, 0.375, 0.125, 0.375, 0.1312, 0.375, 0.1312, 0.75, 0.625, 0.875, 0.625, 0.875, 0.6271, 0.75, 0.6271, 0.25, 0.6125, 0.375, 0.1375, 0.375, 0.1312, 0.0, 0.0, 0.125, 0.625, 0.25, 0.625, 0.25, 0.6271, 0.125, 0.6271, 0.375, 0.1208, 0.5, 0.1208, 0.5, 0.1229, 0.375, 0.1229, 0.5, 0.1208, 0.625, 0.1208, 0.625, 0.1229, 0.5, 0.1229, 0.3125, 0.2531, 0.3125, 0.2531, 0.25, 0.3688, 0.25, 0.3688, 0.5, 0.1875, 0.5, 0.1883, 0.625, 0.1883, 0.625, 0.1875, 0.5, 0.2156, 0.5, 0.2173, 0.625, 0.2173, 0.625, 0.2156, 0.375, 0.1375, 0.375, 0.1375, 0.375, 0.1375, 0.375, 0.1375, 0.125, 0.6, 0.25, 0.6, 0.25, 0.6063, 0.125, 0.6063, 0.125, 0.6, 0.125, 0.6063, 0.125, 0.6063, 0.125, 0.6, 0.375, 0.1312, 0.375, 0.1375, 0.5, 0.1375, 0.5, 0.1312, 0.125, 0.6, 0.125, 0.6, 0.125, 0.6, 0.125, 0.6, 0.25, 0.6, 0.25, 0.6, 0.125, 0.6, 0.5, 0.1907, 0.5, 0.1931, 0.625, 0.1931, 0.625, 0.1907, 0.125, 0.6, 0.125, 0.6063, 0.25, 0.6063, 0.25, 0.6, 0.25, 0.625, 0.125, 0.625, 0.125, 0.625, 0.25, 0.625, 0.5, 0.25, 0.4375, 0.25, 0.625, 0.25, 0.75, 0.5327, 0.75, 0.5344, 0.875, 0.5344, 0.875, 0.5327, 0.5, 0.1375, 0.5, 0.15, 0.625, 0.15, 0.625, 0.1375, 0.375, 0.1375, 0.375, 0.1375, 0.375, 0.1375, 0.375, 0.1375, 0.375, 0.1312, 0.375, 0.1375, 0.375, 0.1375, 0.375, 0.1312, 0.125, 0.6125, 0.125, 0.6125, 0.25, 0.6125, 0.25, 0.6125, 0.375, 0.1312, 0.375, 0.1375, 0.375, 0.1375, 0.375, 0.1312, 0.125, 0.6125, 0.25, 0.6125, 0.25, 0.6125, 0.125, 0.6125, 0.25, 0.625, 0.125, 0.625, 0.125, 0.625, 0.25, 0.625, 0.0, 0.0, 0.0, 0.0, 0.0, 0.0, 0.0, 0.0, 0.5, 0.15, 0.5, 0.1687, 0.625, 0.1687, 0.625, 0.15, 0.75, 0.6371, 0.75, 0.6371, 0.75, 0.6292, 0.75, 0.6292, 0.625, 0.0, 0.5, 0.0, 0.5, 0.0, 0.625, 0.0, 0.375, 0.1375, 0.375, 0.1375, 0.375, 0.1375, 0.375, 0.1375, 0.75, 0.75, 0.875, 0.75, 0.875, 0.75, 0.75, 0.75, 0.5, 0.0, 0.375, 0.0, 0.375, 0.0, 0.5, 0.0, 0.125, 0.75, 0.25, 0.75, 0.25, 0.75, 0.125, 0.75, 0.75, 0.5719, 0.75, 0.5719, 0.875, 0.5719, 0.875, 0.5719, 0.5, 0.1208, 0.5, 0.1229, 0.625, 0.1229, 0.625, 0.1208, 0.125, 0.75, 0.25, 0.75, 0.25, 0.75, 0.125, 0.75, 0.75, 0.75, 0.875, 0.75, 0.875, 0.75, 0.75, 0.75, 0.125, 0.7144, 0.125, 0.7464, 0.25, 0.7464, 0.25, 0.7144, 0.5, 0.0, 0.375, 0.0, 0.375, 0.0, 0.5, 0.0, 0.625, 0.0, 0.5, 0.0, 0.5, 0.0, 0.625, 0.0, 0.375, 0.1375, 0.375, 0.1375, 0.375, 0.1375, 0.375, 0.1375, 0.625, 0.0, 0.5, 0.0, 0.5625, 0.0, 0.75, 0.75, 0.8125, 0.75, 0.875, 0.75, 0.125, 0.6, 0.125, 0.6, 0.125, 0.6, 0.125, 0.6, 0.125, 0.75, 0.25, 0.75, 0.1875, 0.75, 0.75, 0.75, 0.875, 0.75, 0.8125, 0.75, 0.625, 0.0, 0.625, 0.0, 0.5, 0.0, 0.5, 0.0, 0.5, 0.0, 0.5, 0.0, 0.375, 0.0, 0.375, 0.0, 0.5, 0.0, 0.375, 0.0, 0.5625, 0.0, 0.375, 0.25, 0.5, 0.25, 0.4375, 0.25, 0.5, 0.25, 0.625, 0.25, 0.4375, 0.25, 0.875, 0.5, 0.75, 0.5, 0.8125, 0.5, 0.75, 0.6292, 0.75, 0.6292, 0.875, 0.6292, 0.875, 0.6292, 0.75, 0.5719, 0.75, 0.5719, 0.875, 0.5719, 0.875, 0.5719, 0.375, 0.1312, 0.375, 0.1312, 0.375, 0.1375, 0.375, 0.1375, 0.25, 0.5, 0.125, 0.5, 0.1875, 0.5, 0.375, 0.0, 0.375, 0.003562, 0.5, 0.003562, 0.5, 0.0, 0.375, 0.125, 0.375, 0.125, 0.375, 0.1312, 0.375, 0.1312, 0.5, 0.2173, 0.5, 0.25, 0.625, 0.25, 0.625, 0.2173, 0.375, 0.1875, 0.5, 0.1875, 0.5, 0.1883, 0.375, 0.1883, 0.375, 0.125, 0.375, 0.125, 0.375, 0.1312, 0.375, 0.1312, 0.5, 0.1875, 0.625, 0.1875, 0.625, 0.1883, 0.5, 0.1883, 0.125, 0.5593, 0.25, 0.5593, 0.25, 0.5617, 0.125, 0.5617, 0.75, 0.5593, 0.875, 0.5593, 0.875, 0.5617, 0.75, 0.5617, 0.375, 0.1375, 0.375, 0.1375, 0.375, 0.1375, 0.375, 0.1375, 0.75, 0.5569, 0.875, 0.5569, 0.875, 0.5593, 0.75, 0.5593, 0.125, 0.5569, 0.25, 0.5569, 0.25, 0.5593, 0.125, 0.5593, 0.875, 0.6371, 0.875, 0.6371, 0.75, 0.6371, 0.75, 0.6371, 0.375, 0.1883, 0.5, 0.1883, 0.5, 0.1907, 0.375, 0.1907, 0.5, 0.1883, 0.625, 0.1883, 0.625, 0.1907, 0.5, 0.1907, 0.125, 0.6125, 0.125, 0.6125, 0.25, 0.6125, 0.25, 0.6125, 0.75, 0.5593, 0.75, 0.5617, 0.875, 0.5617, 0.875, 0.5593, 0.75, 0.6371, 0.75, 0.7081, 0.875, 0.7081, 0.875, 0.6371, 0.625, 0.1781, 0.625, 0.1781, 0.625, 0.1687, 0.625, 0.1687, 0.75, 0.5, 0.875, 0.5, 0.875, 0.5327, 0.75, 0.5327, 0.125, 0.5, 0.25, 0.5, 0.25, 0.5327, 0.125, 0.5327, 0.375, 0.2156, 0.5, 0.2156, 0.5, 0.2173, 0.375, 0.2173, 0.75, 0.5719, 0.75, 0.5813, 0.875, 0.5813, 0.875, 0.5719, 0.5, 0.2156, 0.625, 0.2156, 0.625, 0.2173, 0.5, 0.2173, 0.125, 0.5617, 0.125, 0.5625, 0.25, 0.5625, 0.25, 0.5617, 0.25, 0.6125, 0.0, 0.0, 0.375, 0.1312, 0.375, 0.1375, 0.125, 0.6, 0.125, 0.6, 0.25, 0.6, 0.25, 0.6, 0.625, 0.1208, 0.625, 0.1208, 0.625, 0.1129, 0.625, 0.1129, 0.125, 0.5344, 0.125, 0.5569, 0.25, 0.5569, 0.25, 0.5344, 0.25, 0.625, 0.125, 0.625, 0.125, 0.625, 0.25, 0.625, 0.125, 0.6125, 0.25, 0.6125, 0.25, 0.6125, 0.125, 0.6125, 0.375, 0.1312, 0.375, 0.1375, 0.375, 0.1375, 0.375, 0.1312, 0.375, 0.125, 0.375, 0.1312, 0.375, 0.1312, 0.375, 0.125, 0.125, 0.6, 0.125, 0.6, 0.25, 0.6, 0.25, 0.6, 0.375, 0.1312, 0.375, 0.1312, 0.375, 0.1375, 0.375, 0.1375, 0.75, 0.5813, 0.75, 0.5813, 0.75, 0.5719, 0.75, 0.5719, 0.5, 0.1129, 0.5, 0.1208, 0.625, 0.1208, 0.625, 0.1129, 0.375, 0.125, 0.375, 0.1312, 0.375, 0.1312, 0.375, 0.125, 0.375, 0.125, 0.375, 0.1312, 0.375, 0.1312, 0.375, 0.125, 0.375, 0.1312, 0.375, 0.1312, 0.375, 0.1375, 0.375, 0.1375, 0.375, 0.125, 0.375, 0.125, 0.375, 0.1312, 0.375, 0.1312, 0.75, 0.6292, 0.75, 0.6292, 0.875, 0.6292, 0.875, 0.6292, 0.125, 0.6, 0.125, 0.6, 0.25, 0.6, 0.25, 0.6, 0.375, 0.125, 0.375, 0.1312, 0.375, 0.1312, 0.375, 0.125, 0.375, 0.125, 0.375, 0.1312, 0.375, 0.1312, 0.375, 0.125, 0.125, 0.6292, 0.125, 0.6371, 0.25, 0.6371, 0.25, 0.6292, 0.375, 0.125, 0.5, 0.125, 0.5, 0.1312, 0.375, 0.1312, 0.5, 0.125, 0.625, 0.125, 0.625, 0.1312, 0.5, 0.1312, 0.375, 0.125, 0.375, 0.1312, 0.375, 0.1312, 0.375, 0.125, 0.75, 0.6125, 0.875, 0.6125, 0.875, 0.6187, 0.75, 0.6187, 0.75, 0.6, 0.75, 0.6125, 0.875, 0.6125, 0.875, 0.6, 0.375, 0.125, 0.375, 0.1312, 0.375, 0.1312, 0.375, 0.125, 0.375, 0.1875, 0.375, 0.1883, 0.5, 0.1883, 0.5, 0.1875, 0.375, 0.1312, 0.375, 0.1375, 0.375, 0.1375, 0.375, 0.1312, 0.375, 0.1375, 0.375, 0.1375, 0.375, 0.1375, 0.375, 0.1375, 0.25, 0.625, 0.125, 0.625, 0.125, 0.625, 0.25, 0.625, 0.75, 0.7125, 0.75, 0.7144, 0.875, 0.7144, 0.875, 0.7125, 0.5, 0.1687, 0.5, 0.1781, 0.625, 0.1781, 0.625, 0.1687, 0.375, 0.1375, 0.375, 0.1375, 0.375, 0.1375, 0.375, 0.1375, 0.375, 0.1375, 0.375, 0.1375, 0.375, 0.1375, 0.375, 0.1375, 0.375, 0.1375, 0.375, 0.1375, 0.375, 0.1375, 0.375, 0.1375, 0.2188, 0.4313, 0.2187, 0.4313, 0.125, 0.6, 0.125, 0.6, 0.3125, 0.2531, 0.25, 0.3688, 0.25, 0.3688, 0.3125, 0.2531, 0.625, 0.1208, 0.625, 0.1208, 0.625, 0.1129, 0.625, 0.1129, 0.375, 0.1375, 0.375, 0.1375, 0.375, 0.1375, 0.375, 0.1375, 0.125, 0.5625, 0.125, 0.5719, 0.25, 0.5719, 0.25, 0.5625, 0.375, 0.125, 0.375, 0.1312, 0.5, 0.1312, 0.5, 0.125, 0.375, 0.1781, 0.375, 0.1875, 0.5, 0.1875, 0.5, 0.1781, 0.125, 0.625, 0.25, 0.625, 0.0, 0.0, 0.375, 0.1312, 0.375, 0.1375, 0.375, 0.1375, 0.375, 0.1375, 0.375, 0.1375, 0.75, 0.75, 0.75, 0.75, 0.875, 0.75, 0.875, 0.75, 0.375, 0.1375, 0.375, 0.1375, 0.3125, 0.2531, 0.3125, 0.2531, 0.625, 0.1781, 0.625, 0.1781, 0.625, 0.1687, 0.625, 0.1687, 0.125, 0.6063, 0.25, 0.6063, 0.25, 0.6094, 0.125, 0.6094, 0.125, 0.6063, 0.125, 0.6094, 0.125, 0.6094, 0.125, 0.6063, 0.875, 0.5813, 0.875, 0.5813, 0.75, 0.5813, 0.75, 0.5813, 0.75, 0.5813, 0.625, 0.1687, 0.875, 0.5813, 0.75, 0.5813, 0.25, 0.375, 0.2188, 0.4313, 0.2187, 0.4313, 0.25, 0.375, 0.5, 0.03563, 0.5, 0.0375, 0.625, 0.0375, 0.625, 0.03563, 0.125, 0.6, 0.125, 0.6, 0.125, 0.6, 0.125, 0.6, 0.125, 0.6, 0.25, 0.6, 0.25, 0.6, 0.125, 0.6, 0.5, 0.0375, 0.5, 0.04188, 0.625, 0.04188, 0.625, 0.0375, 0.625, 0.1781, 0.625, 0.1687, 0.625, 0.1687, 0.625, 0.1781, 0.875, 0.5813, 0.75, 0.5813, 0.75, 0.5813, 0.875, 0.5813, 0.75, 0.5719, 0.875, 0.5719, 0.875, 0.5719, 0.75, 0.5719, 0.5, 0.0, 0.5625, 0.0, 0.375, 0.0, 0.375, 0.1312, 0.375, 0.1312, 0.375, 0.1375, 0.375, 0.1375, 0.375, 0.1208, 0.375, 0.1229, 0.5, 0.1229, 0.5, 0.1208, 0.125, 0.625, 0.125, 0.6271, 0.25, 0.6271, 0.25, 0.625, 0.375, 0.1687, 0.375, 0.1781, 0.5, 0.1781, 0.5, 0.1687, 0.0, 0.0, 0.0, 0.0, 0.0, 0.0, 0.0, 0.0, 0.75, 0.5813, 0.75, 0.5813, 0.75, 0.5813, 0.875, 0.6371, 0.875, 0.6371, 0.75, 0.6371, 0.75, 0.6371, 0.25, 0.625, 0.25, 0.625, 0.125, 0.625, 0.125, 0.625, 0.625, 0.1208, 0.625, 0.1208, 0.625, 0.1129, 0.625, 0.1129, 0.25, 0.625, 0.25, 0.625, 0.125, 0.625, 0.125, 0.625, 0.75, 0.5813, 0.0, 0.0, 0.0, 0.0, 0.75, 0.5813, 0.625, 0.1208, 0.625, 0.1129, 0.625, 0.1129, 0.625, 0.1208, 0.75, 0.6292, 0.75, 0.6292, 0.75, 0.6371, 0.75, 0.6371, 0.75, 0.6292, 0.875, 0.6292, 0.875, 0.6292, 0.75, 0.6292, 0.875, 0.6371, 0.75, 0.6371, 0.75, 0.6371, 0.875, 0.6371, 0.875, 0.5, 0.8125, 0.5, 0.75, 0.5, 0.0, 0.0, 0.0, 0.0, 0.0, 0.0, 0.0, 0.0, 0.0, 0.0, 0.0, 0.0, 0.0, 0.0, 0.0, 0.0, 0.25, 0.5, 0.1875, 0.5, 0.125, 0.5, 0.75, 0.7144, 0.75, 0.7464, 0.875, 0.7464, 0.875, 0.7144, 0.75, 0.5719, 0.75, 0.5719, 0.875, 0.5719, 0.625, 0.1781, 0.75, 0.6292, 0.75, 0.6292, 0.875, 0.6292, 0.875, 0.6292, 0.5, 0.04188, 0.5, 0.1129, 0.625, 0.1129, 0.625, 0.04188, 0.0, 0.0, 0.0, 0.0, 0.75, 0.6292, 0.0, 0.0, 0.75, 0.6371, 0.0, 0.0, 0.125, 0.5813, 0.125, 0.6, 0.25, 0.6, 0.25, 0.5813, 0.5, 0.125, 0.5, 0.1312, 0.625, 0.1312, 0.625, 0.125, 0.0, 0.0, 0.0, 0.0, 0.0, 0.0, 0.0, 0.0, 0.125, 0.6271, 0.125, 0.6292, 0.25, 0.6292, 0.25, 0.6271, 0.75, 0.5813, 0.75, 0.5813, 0.0, 0.0, 0.0, 0.0, 0.75, 0.625, 0.75, 0.6271, 0.875, 0.6271, 0.875, 0.625, 0.75, 0.5719, 0.0, 0.0, 0.0, 0.0, 0.75, 0.5719, 0.75, 0.5719, 0.75, 0.5719, 0.75, 0.5719, 0.125, 0.6, 0.125, 0.6, 0.125, 0.6, 0.125, 0.6, 0.75, 0.5625, 0.75, 0.5719, 0.875, 0.5719, 0.875, 0.5625])
me_rpg_2.materials.append(mat_metal)
me_rpg_2.materials.append(mat_madera)
me_rpg_2.use_mirror_x = True
me_rpg_2.use_mirror_vertex_groups = False
me_rpg_2.update()
me_granada = bpy.data.meshes.new('Granada')
me_granada.from_pydata([(0.008536, 1.728e-07, 0.008536), (0.008536, 1.728e-07, -0.008536), (-0.008536, 1.728e-07, 0.008536), (-0.008536, 1.728e-07, -0.008536), (0.01207, 1.132e-07, 2.22e-16), (-0.01207, 1.132e-07, 2.22e-16), (0.0, 1.728e-07, -0.01207), (0.0, 1.728e-07, 0.01207), (-0.02987, -0.4135, 0.02987), (-0.04225, -0.4135, 2.22e-16), (-0.02987, -0.4135, -0.02987), (0.0, -0.4135, 0.04225), (0.0, -0.4135, -0.04225), (-0.0425, -0.2259, 0.05667), (-0.07083, -0.2259, 2.22e-16), (-0.0425, -0.2259, -0.05667), (0.0, -0.2259, 0.07083), (0.0, -0.2259, -0.07083), (-0.0425, -0.376, -0.05667), (0.0, -0.376, 0.07083), (0.0, -0.376, -0.07083), (-0.0425, -0.376, 0.05667), (-0.07083, -0.376, 2.22e-16), (-0.05119, -0.4079, 2.22e-16), (-0.03495, -0.4079, 0.03728), (0.0, -0.4079, -0.05119), (0.0, -0.4079, 0.05119), (0.0, 0.02, 0.0), (-0.03495, -0.4079, -0.03728), (-0.04259, -0.3786, 0.05167), (-0.06711, -0.3786, 5.433e-10), (0.0, -0.3786, -0.06711), (0.0, -0.3786, 0.06711), (-0.04259, -0.3786, -0.05167), (-0.0408, -0.2215, 0.05426), (-0.0679, -0.2215, 2.22e-16), (-0.0408, -0.2215, -0.05426), (0.0, -0.2215, 0.0679), (0.0, -0.2215, -0.0679), (0.02987, -0.4135, 0.02987), (0.0, -0.8301, 1.129e-08), (-0.023, -0.8301, 0.023), (-0.03253, -0.8301, 2.806e-09), (-0.023, -0.8301, -0.023), (0.0, -0.8301, 0.03253), (0.0, -0.8301, -0.03253), (0.0, -0.4135, -0.03253), (0.0, -0.4135, 0.03253), (-0.023, -0.4135, -0.023), (-0.03253, -0.4135, 2.825e-09), (-0.023, -0.4135, 0.023), (-0.023, -0.6185, -0.023), (-0.023, -0.6185, 0.023), (0.0, -0.6185, 0.03253), (-0.03253, -0.6185, 2.815e-09), (0.0, -0.6185, -0.03253), (-0.023, -0.646, -0.023), (0.0, -0.646, 0.03253), (-0.023, -0.646, 0.023), (0.04225, -0.4135, 2.22e-16), (0.02987, -0.4135, -0.02987), (-0.03253, -0.646, 2.814e-09), (0.0, -0.646, -0.03253), (0.0425, -0.2259, 0.05667), (0.07083, -0.2259, 2.22e-16), (0.0425, -0.2259, -0.05667), (0.0425, -0.376, -0.05667), (0.0425, -0.376, 0.05667), (0.07083, -0.376, 2.22e-16), (0.05119, -0.4079, 2.22e-16), (0.03495, -0.4079, 0.03728), (0.03495, -0.4079, -0.03728), (0.04259, -0.3786, 0.05167), (0.06711, -0.3786, 5.433e-10), (0.04259, -0.3786, -0.05167), (0.0408, -0.2215, 0.05426), (0.0679, -0.2215, 2.22e-16), (-0.0137, -0.6207, 0.02866), (-0.01058, -0.6207, 0.02996), (-0.0137, -0.6437, 0.02866), (-0.01058, -0.6437, 0.02996), (-0.02993, -0.621, 0.01064), (-0.02869, -0.621, 0.01363), (-0.02993, -0.6435, 0.01064), (-0.02869, -0.6435, 0.01363), (-0.02869, -0.621, -0.01363), (-0.02993, -0.621, -0.01064), (-0.02869, -0.6435, -0.01363), (-0.02993, -0.6435, -0.01064), (-0.01062, -0.6209, -0.02994), (-0.01366, -0.6209, -0.02868), (-0.01062, -0.6436, -0.02994), (-0.01366, -0.6436, -0.02868), (-0.02887, -0.6244, 0.06436), (-0.02509, -0.6244, 0.06592), (-0.02887, -0.6401, 0.06436), (-0.02509, -0.6401, 0.06592), (-0.06585, -0.6246, 0.02526), (-0.06443, -0.6246, 0.0287), (-0.06585, -0.6399, 0.02526), (-0.06443, -0.6399, 0.0287), (-0.06443, -0.6246, -0.0287), (-0.06585, -0.6246, -0.02526), (-0.06443, -0.6399, -0.0287), (-0.06585, -0.6399, -0.02526), (-0.02523, -0.6246, -0.06586), (-0.02873, -0.6246, -0.06441), (-0.02523, -0.6399, -0.06586), (-0.02873, -0.6399, -0.06441), (0.0408, -0.2215, -0.05426), (0.023, -0.8301, 0.023), (0.03253, -0.8301, 2.806e-09), (0.023, -0.8301, -0.023), (0.023, -0.4135, -0.023), (0.03253, -0.4135, 2.825e-09), (0.023, -0.4135, 0.023), (0.023, -0.6185, -0.023), (0.023, -0.6185, 0.023), (0.03253, -0.6185, 2.815e-09), (0.023, -0.646, -0.023), (0.023, -0.646, 0.023), (0.03253, -0.646, 2.814e-09), (0.0137, -0.6207, 0.02866), (0.01058, -0.6207, 0.02996), (0.0137, -0.6437, 0.02866), (0.01058, -0.6437, 0.02996), (0.02993, -0.621, 0.01064), (0.02869, -0.621, 0.01363), (0.02993, -0.6435, 0.01064), (0.02869, -0.6435, 0.01363), (0.02869, -0.621, -0.01363), (0.02993, -0.621, -0.01064), (0.02869, -0.6435, -0.01363), (0.02993, -0.6435, -0.01064), (0.01062, -0.6209, -0.02994), (0.01366, -0.6209, -0.02868), (0.01062, -0.6436, -0.02994), (0.01366, -0.6436, -0.02868), (0.02887, -0.6244, 0.06436), (0.02509, -0.6244, 0.06592), (0.02887, -0.6401, 0.06436), (0.02509, -0.6401, 0.06592), (0.06585, -0.6246, 0.02526), (0.06443, -0.6246, 0.0287), (0.06585, -0.6399, 0.02526), (0.06443, -0.6399, 0.0287), (0.06443, -0.6246, -0.0287), (0.06585, -0.6246, -0.02526), (0.06443, -0.6399, -0.0287), (0.06585, -0.6399, -0.02526), (0.02523, -0.6246, -0.06586), (0.02873, -0.6246, -0.06441), (0.02523, -0.6399, -0.06586), (0.02873, -0.6399, -0.06441)], [], [(35, 34, 2, 5), (71, 74, 73, 69), (1, 27, 4), (74, 66, 68, 73), (41, 42, 40), (36, 35, 5, 3), (61, 56, 43, 42), (56, 62, 45, 43), (26, 11, 39, 70), (39, 115, 114, 59), (26, 24, 8, 11), (28, 25, 12, 10), (121, 111, 112, 119), (36, 38, 17, 15), (37, 34, 13, 16), (18, 22, 14, 15), (22, 21, 13, 14), (30, 29, 21, 22), (33, 30, 22, 18), (15, 17, 20, 18), (16, 13, 21, 19), (0, 27, 7), (60, 113, 46, 12), (16, 19, 67, 63), (19, 32, 72, 67), (112, 40, 45), (7, 37, 75, 0), (60, 71, 69, 59), (74, 71, 25, 31), (9, 10, 48, 49), (58, 61, 42, 41), (109, 1, 4, 76), (68, 64, 63, 67), (1, 109, 38, 6), (73, 68, 67, 72), (65, 109, 76, 64), (11, 8, 50, 47), (44, 40, 110), (110, 40, 111), (66, 65, 64, 68), (10, 12, 46, 48), (69, 73, 72, 70), (66, 74, 31, 20), (76, 4, 0, 75), (57, 58, 41, 44), (44, 41, 40), (8, 9, 49, 50), (3, 5, 27), (5, 2, 27), (2, 7, 27), (59, 114, 113, 60), (6, 3, 27), (111, 40, 112), (10, 9, 23, 28), (9, 8, 24, 23), (33, 31, 25, 28), (32, 29, 24, 26), (19, 21, 29, 32), (18, 20, 31, 33), (28, 23, 30, 33), (23, 24, 29, 30), (64, 76, 75, 63), (7, 2, 34, 37), (3, 6, 38, 36), (15, 14, 35, 36), (65, 66, 20, 17), (14, 13, 34, 35), (71, 60, 12, 25), (115, 117, 118, 114), (4, 27, 0), (120, 110, 111, 121), (11, 47, 115, 39), (37, 16, 63, 75), (43, 45, 40), (6, 27, 1), (42, 43, 40), (113, 116, 55, 46), (57, 44, 110, 120), (47, 53, 117, 115), (109, 65, 17, 38), (119, 112, 45, 62), (32, 26, 70, 72), (47, 50, 52, 53), (59, 69, 70, 39), (50, 49, 54, 52), (114, 118, 116, 113), (48, 46, 55, 51), (49, 48, 51, 54), (54, 61, 83, 81), (57, 53, 78, 80), (56, 61, 88, 87), (56, 51, 90, 92), (78, 77, 93, 94), (53, 52, 77, 78), (52, 58, 79, 77), (58, 57, 80, 79), (81, 83, 99, 97), (61, 58, 84, 83), (58, 52, 82, 84), (52, 54, 81, 82), (88, 86, 102, 104), (61, 54, 86, 88), (51, 56, 87, 85), (54, 51, 85, 86), (89, 91, 107, 105), (51, 55, 89, 90), (62, 56, 92, 91), (55, 62, 91, 89), (94, 93, 95, 96), (77, 79, 95, 93), (79, 80, 96, 95), (80, 78, 94, 96), (98, 97, 99, 100), (83, 84, 100, 99), (84, 82, 98, 100), (82, 81, 97, 98), (102, 101, 103, 104), (86, 85, 101, 102), (85, 87, 103, 101), (87, 88, 104, 103), (106, 105, 107, 108), (91, 92, 108, 107), (92, 90, 106, 108), (90, 89, 105, 106), (118, 126, 128, 121), (57, 125, 123, 53), (119, 132, 133, 121), (119, 137, 135, 116), (123, 139, 138, 122), (53, 123, 122, 117), (117, 122, 124, 120), (120, 124, 125, 57), (126, 142, 144, 128), (121, 128, 129, 120), (120, 129, 127, 117), (117, 127, 126, 118), (133, 149, 147, 131), (121, 133, 131, 118), (116, 130, 132, 119), (118, 131, 130, 116), (134, 150, 152, 136), (116, 135, 134, 55), (62, 136, 137, 119), (55, 134, 136, 62), (139, 141, 140, 138), (122, 138, 140, 124), (124, 140, 141, 125), (125, 141, 139, 123), (143, 145, 144, 142), (128, 144, 145, 129), (129, 145, 143, 127), (127, 143, 142, 126), (147, 149, 148, 146), (131, 147, 146, 130), (130, 146, 148, 132), (132, 148, 149, 133), (151, 153, 152, 150), (136, 152, 153, 137), (137, 153, 151, 135), (135, 151, 150, 134)])
_uv = me_granada.uv_layers.new(name='UVMap')
_uv.uv.foreach_set('vector', [0.5, 0.2173, 0.625, 0.2173, 0.625, 0.25, 0.5, 0.25, 0.375, 0.1883, 0.375, 0.1907, 0.5, 0.1907, 0.5, 0.1883, 0.375, 0.25, 0.4375, 0.25, 0.5, 0.25, 0.375, 0.1907, 0.375, 0.1931, 0.5, 0.1931, 0.5, 0.1907, 0.625, 0.1875, 0.5, 0.1875, 0.5625, 0.1875, 0.375, 0.2173, 0.5, 0.2173, 0.5, 0.25, 0.375, 0.25, 0.5, 0.1875, 0.375, 0.1875, 0.375, 0.1875, 0.5, 0.1875, 0.125, 0.5625, 0.25, 0.5625, 0.25, 0.5625, 0.125, 0.5625, 0.75, 0.5617, 0.75, 0.5625, 0.875, 0.5625, 0.875, 0.5617, 0.625, 0.1875, 0.625, 0.1875, 0.5, 0.1875, 0.5, 0.1875, 0.75, 0.5617, 0.875, 0.5617, 0.875, 0.5625, 0.75, 0.5625, 0.125, 0.5617, 0.25, 0.5617, 0.25, 0.5625, 0.125, 0.5625, 0.5, 0.1875, 0.5, 0.1875, 0.375, 0.1875, 0.375, 0.1875, 0.125, 0.5327, 0.25, 0.5327, 0.25, 0.5344, 0.125, 0.5344, 0.75, 0.5327, 0.875, 0.5327, 0.875, 0.5344, 0.75, 0.5344, 0.375, 0.1931, 0.5, 0.1931, 0.5, 0.2156, 0.375, 0.2156, 0.5, 0.1931, 0.625, 0.1931, 0.625, 0.2156, 0.5, 0.2156, 0.5, 0.1907, 0.625, 0.1907, 0.625, 0.1931, 0.5, 0.1931, 0.375, 0.1907, 0.5, 0.1907, 0.5, 0.1931, 0.375, 0.1931, 0.125, 0.5344, 0.25, 0.5344, 0.25, 0.5569, 0.125, 0.5569, 0.75, 0.5344, 0.875, 0.5344, 0.875, 0.5569, 0.75, 0.5569, 0.875, 0.5, 0.8125, 0.5, 0.75, 0.5, 0.125, 0.5625, 0.125, 0.5625, 0.25, 0.5625, 0.25, 0.5625, 0.75, 0.5344, 0.75, 0.5569, 0.875, 0.5569, 0.875, 0.5344, 0.75, 0.5569, 0.75, 0.5593, 0.875, 0.5593, 0.875, 0.5569, 0.125, 0.5625, 0.1875, 0.5625, 0.25, 0.5625, 0.75, 0.5, 0.75, 0.5327, 0.875, 0.5327, 0.875, 0.5, 0.375, 0.1875, 0.375, 0.1883, 0.5, 0.1883, 0.5, 0.1875, 0.125, 0.5593, 0.125, 0.5617, 0.25, 0.5617, 0.25, 0.5593, 0.5, 0.1875, 0.375, 0.1875, 0.375, 0.1875, 0.5, 0.1875, 0.625, 0.1875, 0.5, 0.1875, 0.5, 0.1875, 0.625, 0.1875, 0.375, 0.2173, 0.375, 0.25, 0.5, 0.25, 0.5, 0.2173, 0.5, 0.1931, 0.5, 0.2156, 0.625, 0.2156, 0.625, 0.1931, 0.125, 0.5, 0.125, 0.5327, 0.25, 0.5327, 0.25, 0.5, 0.5, 0.1907, 0.5, 0.1931, 0.625, 0.1931, 0.625, 0.1907, 0.375, 0.2156, 0.375, 0.2173, 0.5, 0.2173, 0.5, 0.2156, 0.75, 0.5625, 0.875, 0.5625, 0.875, 0.5625, 0.75, 0.5625, 0.75, 0.5625, 0.8125, 0.5625, 0.875, 0.5625, 0.625, 0.1875, 0.5625, 0.1875, 0.5, 0.1875, 0.375, 0.1931, 0.375, 0.2156, 0.5, 0.2156, 0.5, 0.1931, 0.125, 0.5625, 0.25, 0.5625, 0.25, 0.5625, 0.125, 0.5625, 0.5, 0.1883, 0.5, 0.1907, 0.625, 0.1907, 0.625, 0.1883, 0.125, 0.5569, 0.125, 0.5593, 0.25, 0.5593, 0.25, 0.5569, 0.5, 0.2173, 0.5, 0.25, 0.625, 0.25, 0.625, 0.2173, 0.75, 0.5625, 0.875, 0.5625, 0.875, 0.5625, 0.75, 0.5625, 0.75, 0.5625, 0.875, 0.5625, 0.8125, 0.5625, 0.625, 0.1875, 0.5, 0.1875, 0.5, 0.1875, 0.625, 0.1875, 0.375, 0.25, 0.5, 0.25, 0.4375, 0.25, 0.5, 0.25, 0.625, 0.25, 0.4375, 0.25, 0.875, 0.5, 0.75, 0.5, 0.8125, 0.5, 0.5, 0.1875, 0.5, 0.1875, 0.375, 0.1875, 0.375, 0.1875, 0.25, 0.5, 0.125, 0.5, 0.1875, 0.5, 0.5, 0.1875, 0.5625, 0.1875, 0.375, 0.1875, 0.375, 0.1875, 0.5, 0.1875, 0.5, 0.1883, 0.375, 0.1883, 0.5, 0.1875, 0.625, 0.1875, 0.625, 0.1883, 0.5, 0.1883, 0.125, 0.5593, 0.25, 0.5593, 0.25, 0.5617, 0.125, 0.5617, 0.75, 0.5593, 0.875, 0.5593, 0.875, 0.5617, 0.75, 0.5617, 0.75, 0.5569, 0.875, 0.5569, 0.875, 0.5593, 0.75, 0.5593, 0.125, 0.5569, 0.25, 0.5569, 0.25, 0.5593, 0.125, 0.5593, 0.375, 0.1883, 0.5, 0.1883, 0.5, 0.1907, 0.375, 0.1907, 0.5, 0.1883, 0.625, 0.1883, 0.625, 0.1907, 0.5, 0.1907, 0.5, 0.2156, 0.5, 0.2173, 0.625, 0.2173, 0.625, 0.2156, 0.75, 0.5, 0.875, 0.5, 0.875, 0.5327, 0.75, 0.5327, 0.125, 0.5, 0.25, 0.5, 0.25, 0.5327, 0.125, 0.5327, 0.375, 0.2156, 0.5, 0.2156, 0.5, 0.2173, 0.375, 0.2173, 0.125, 0.5344, 0.125, 0.5569, 0.25, 0.5569, 0.25, 0.5344, 0.5, 0.2156, 0.625, 0.2156, 0.625, 0.2173, 0.5, 0.2173, 0.125, 0.5617, 0.125, 0.5625, 0.25, 0.5625, 0.25, 0.5617, 0.625, 0.1875, 0.625, 0.1875, 0.5, 0.1875, 0.5, 0.1875, 0.5, 0.25, 0.4375, 0.25, 0.625, 0.25, 0.625, 0.1875, 0.625, 0.1875, 0.5, 0.1875, 0.5, 0.1875, 0.75, 0.5625, 0.75, 0.5625, 0.875, 0.5625, 0.875, 0.5625, 0.75, 0.5327, 0.75, 0.5344, 0.875, 0.5344, 0.875, 0.5327, 0.125, 0.5625, 0.25, 0.5625, 0.1875, 0.5625, 0.25, 0.5, 0.1875, 0.5, 0.125, 0.5, 0.5, 0.1875, 0.375, 0.1875, 0.5625, 0.1875, 0.125, 0.5625, 0.125, 0.5625, 0.25, 0.5625, 0.25, 0.5625, 0.75, 0.5625, 0.75, 0.5625, 0.875, 0.5625, 0.875, 0.5625, 0.75, 0.5625, 0.75, 0.5625, 0.875, 0.5625, 0.875, 0.5625, 0.125, 0.5327, 0.125, 0.5344, 0.25, 0.5344, 0.25, 0.5327, 0.125, 0.5625, 0.125, 0.5625, 0.25, 0.5625, 0.25, 0.5625, 0.75, 0.5593, 0.75, 0.5617, 0.875, 0.5617, 0.875, 0.5593, 0.75, 0.5625, 0.875, 0.5625, 0.875, 0.5625, 0.75, 0.5625, 0.5, 0.1875, 0.5, 0.1883, 0.625, 0.1883, 0.625, 0.1875, 0.625, 0.1875, 0.5, 0.1875, 0.5, 0.1875, 0.625, 0.1875, 0.5, 0.1875, 0.5, 0.1875, 0.375, 0.1875, 0.375, 0.1875, 0.125, 0.5625, 0.25, 0.5625, 0.25, 0.5625, 0.125, 0.5625, 0.5, 0.1875, 0.375, 0.1875, 0.375, 0.1875, 0.5, 0.1875, 0.5, 0.1875, 0.5, 0.1875, 0.5, 0.1875, 0.5, 0.1875, 0.0, 0.0, 0.0, 0.0, 0.0, 0.0, 0.0, 0.0, 0.375, 0.1875, 0.5, 0.1875, 0.5, 0.1875, 0.375, 0.1875, 0.375, 0.1875, 0.375, 0.1875, 0.375, 0.1875, 0.375, 0.1875, 0.75, 0.5625, 0.875, 0.5625, 0.875, 0.5625, 0.75, 0.5625, 0.75, 0.5625, 0.875, 0.5625, 0.875, 0.5625, 0.75, 0.5625, 0.875, 0.5625, 0.875, 0.5625, 0.875, 0.5625, 0.875, 0.5625, 0.875, 0.5625, 0.75, 0.5625, 0.75, 0.5625, 0.875, 0.5625, 0.5, 0.1875, 0.5, 0.1875, 0.5, 0.1875, 0.5, 0.1875, 0.5, 0.1875, 0.625, 0.1875, 0.625, 0.1875, 0.5, 0.1875, 0.875, 0.5625, 0.875, 0.5625, 0.875, 0.5625, 0.875, 0.5625, 0.625, 0.1875, 0.5, 0.1875, 0.5, 0.1875, 0.625, 0.1875, 0.5, 0.1875, 0.5, 0.1875, 0.5, 0.1875, 0.5, 0.1875, 0.5, 0.1875, 0.5, 0.1875, 0.5, 0.1875, 0.5, 0.1875, 0.375, 0.1875, 0.375, 0.1875, 0.375, 0.1875, 0.375, 0.1875, 0.5, 0.1875, 0.375, 0.1875, 0.375, 0.1875, 0.5, 0.1875, 0.0, 0.0, 0.0, 0.0, 0.0, 0.0, 0.0, 0.0, 0.125, 0.5625, 0.25, 0.5625, 0.25, 0.5625, 0.125, 0.5625, 0.25, 0.5625, 0.125, 0.5625, 0.125, 0.5625, 0.25, 0.5625, 0.0, 0.0, 0.0, 0.0, 0.0, 0.0, 0.0, 0.0, 0.75, 0.5625, 0.875, 0.5625, 0.875, 0.5625, 0.75, 0.5625, 0.875, 0.5625, 0.875, 0.5625, 0.875, 0.5625, 0.875, 0.5625, 0.875, 0.5625, 0.75, 0.5625, 0.75, 0.5625, 0.875, 0.5625, 0.0, 0.0, 0.0, 0.0, 0.0, 0.0, 0.0, 0.0, 0.875, 0.5625, 0.5, 0.1875, 0.5, 0.1875, 0.875, 0.5625, 0.5, 0.1875, 0.625, 0.1875, 0.625, 0.1875, 0.5, 0.1875, 0.875, 0.5625, 0.875, 0.5625, 0.875, 0.5625, 0.875, 0.5625, 0.625, 0.1875, 0.5, 0.1875, 0.5, 0.1875, 0.625, 0.1875, 0.5, 0.1875, 0.375, 0.1875, 0.375, 0.1875, 0.5, 0.1875, 0.5, 0.1875, 0.375, 0.1875, 0.375, 0.1875, 0.5, 0.1875, 0.375, 0.1875, 0.375, 0.1875, 0.375, 0.1875, 0.375, 0.1875, 0.375, 0.1875, 0.5, 0.1875, 0.5, 0.1875, 0.375, 0.1875, 0.375, 0.1875, 0.25, 0.5625, 0.25, 0.5625, 0.375, 0.1875, 0.25, 0.5625, 0.125, 0.5625, 0.125, 0.5625, 0.25, 0.5625, 0.375, 0.1875, 0.375, 0.1875, 0.375, 0.1875, 0.375, 0.1875, 0.125, 0.5625, 0.25, 0.5625, 0.25, 0.5625, 0.125, 0.5625, 0.5, 0.1875, 0.5, 0.1875, 0.5, 0.1875, 0.5, 0.1875, 0.0, 0.0, 0.0, 0.0, 0.0, 0.0, 0.0, 0.0, 0.375, 0.1875, 0.375, 0.1875, 0.5, 0.1875, 0.5, 0.1875, 0.375, 0.1875, 0.375, 0.1875, 0.375, 0.1875, 0.375, 0.1875, 0.75, 0.5625, 0.75, 0.5625, 0.875, 0.5625, 0.875, 0.5625, 0.75, 0.5625, 0.75, 0.5625, 0.875, 0.5625, 0.875, 0.5625, 0.875, 0.5625, 0.875, 0.5625, 0.875, 0.5625, 0.875, 0.5625, 0.875, 0.5625, 0.875, 0.5625, 0.75, 0.5625, 0.75, 0.5625, 0.5, 0.1875, 0.5, 0.1875, 0.5, 0.1875, 0.5, 0.1875, 0.5, 0.1875, 0.5, 0.1875, 0.625, 0.1875, 0.625, 0.1875, 0.875, 0.5625, 0.875, 0.5625, 0.875, 0.5625, 0.875, 0.5625, 0.625, 0.1875, 0.625, 0.1875, 0.5, 0.1875, 0.5, 0.1875, 0.5, 0.1875, 0.5, 0.1875, 0.5, 0.1875, 0.5, 0.1875, 0.5, 0.1875, 0.5, 0.1875, 0.5, 0.1875, 0.5, 0.1875, 0.375, 0.1875, 0.375, 0.1875, 0.375, 0.1875, 0.375, 0.1875, 0.5, 0.1875, 0.5, 0.1875, 0.375, 0.1875, 0.375, 0.1875, 0.0, 0.0, 0.0, 0.0, 0.0, 0.0, 0.0, 0.0, 0.125, 0.5625, 0.125, 0.5625, 0.25, 0.5625, 0.25, 0.5625, 0.25, 0.5625, 0.25, 0.5625, 0.125, 0.5625, 0.125, 0.5625, 0.0, 0.0, 0.0, 0.0, 0.0, 0.0, 0.0, 0.0, 0.75, 0.5625, 0.75, 0.5625, 0.875, 0.5625, 0.875, 0.5625, 0.875, 0.5625, 0.875, 0.5625, 0.875, 0.5625, 0.875, 0.5625, 0.875, 0.5625, 0.875, 0.5625, 0.75, 0.5625, 0.75, 0.5625, 0.0, 0.0, 0.0, 0.0, 0.0, 0.0, 0.0, 0.0, 0.875, 0.5625, 0.875, 0.5625, 0.5, 0.1875, 0.5, 0.1875, 0.5, 0.1875, 0.5, 0.1875, 0.625, 0.1875, 0.625, 0.1875, 0.875, 0.5625, 0.875, 0.5625, 0.875, 0.5625, 0.875, 0.5625, 0.625, 0.1875, 0.625, 0.1875, 0.5, 0.1875, 0.5, 0.1875, 0.5, 0.1875, 0.5, 0.1875, 0.375, 0.1875, 0.375, 0.1875, 0.5, 0.1875, 0.5, 0.1875, 0.375, 0.1875, 0.375, 0.1875, 0.375, 0.1875, 0.375, 0.1875, 0.375, 0.1875, 0.375, 0.1875, 0.375, 0.1875, 0.375, 0.1875, 0.5, 0.1875, 0.5, 0.1875, 0.375, 0.1875, 0.375, 0.1875, 0.25, 0.5625, 0.25, 0.5625, 0.25, 0.5625, 0.25, 0.5625, 0.125, 0.5625, 0.125, 0.5625, 0.375, 0.1875, 0.375, 0.1875, 0.375, 0.1875, 0.375, 0.1875, 0.125, 0.5625, 0.125, 0.5625, 0.25, 0.5625, 0.25, 0.5625])
me_granada.materials.append(mat_granada)
me_granada.use_mirror_x = True
me_granada.use_mirror_vertex_groups = False
me_granada.update()

# ---- objects
ob_rpg_2 = bpy.data.objects.new('RPG-2', me_rpg_2)
ob_granada = bpy.data.objects.new('Granada', me_granada)

# ---- transforms, parenting, visibility, modifiers, constraints
ob_rpg_2.location = (0.0, 0.0, 0.0)
ob_rpg_2.scale = (0.6, 0.6, 0.6)
ob_rpg_2.lock_rotations_4d = False
ob_rpg_2.empty_display_type = 'ARROWS'
ob_rpg_2.lineart.crease_threshold = 0.0
ob_rpg_2.use_mesh_mirror_x = True
ob_granada.location = (0.0, 0.0, 0.0)
ob_granada.scale = (0.6, 0.6, 0.6)
ob_granada.lock_rotations_4d = False
ob_granada.empty_display_type = 'ARROWS'
ob_granada.lineart.crease_threshold = 0.0
ob_granada.use_mesh_mirror_x = True

# ---- collection membership
scene.collection.objects.link(ob_rpg_2)
scene.collection.objects.link(ob_granada)

# ---- scene / render settings (as saved in the file)
scene.frame_start = 1; scene.frame_end = 250; scene.frame_set(0)
scene.render.engine = 'BLENDER_EEVEE_NEXT'
scene.cycles.sampling_pattern = 'TABULATED_SOBOL'
bpy.context.view_layer.update()

# ---- added for rendering (the .blend has no active camera and no usable light): camera, sun
cam_auto = bpy.data.cameras.new('AutoCamera')
cam_auto.lens = 50.0
cam_auto.sensor_width = 36.0
cam_auto.clip_end = 1000.0
ob_auto_camera = bpy.data.objects.new('AutoCamera', cam_auto)
scene.collection.objects.link(ob_auto_camera)
ob_auto_camera.location = (1.14816, -1.51679, 0.88453)
ob_auto_camera.rotation_euler = (1.09748, -7.21219e-08, 0.694738)
scene.camera = ob_auto_camera
light_auto_sun = bpy.data.lights.new('AutoSun', 'SUN')
light_auto_sun.energy = 3.0
light_auto_sun.angle = 0.0523599
ob_auto_sun = bpy.data.objects.new('AutoSun', light_auto_sun)
scene.collection.objects.link(ob_auto_sun)
ob_auto_sun.rotation_euler = (0.872665, 0.174533, 0.523599)
bpy.context.view_layer.update()
